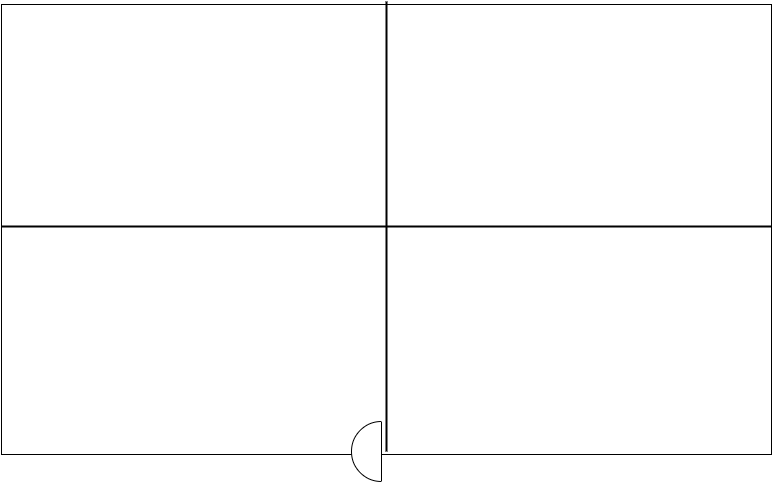

The diagram above was exported from draw.io. Its source (the exported page's mxGraphModel, read from the mxfile embedded in the PNG):
<mxGraphModel dx="768" dy="1604" grid="1" gridSize="10" guides="1" tooltips="1" connect="1" arrows="1" fold="1" page="1" pageScale="1" pageWidth="827" pageHeight="1169" math="0" shadow="0">
  <root>
    <mxCell id="0" />
    <mxCell id="1" parent="0" />
    <mxCell id="W71jjQC7ok1hydyz61x4-9" value="" style="rounded=0;whiteSpace=wrap;html=1;" vertex="1" parent="1">
      <mxGeometry x="500" y="-1157" width="770" height="450" as="geometry" />
    </mxCell>
    <mxCell id="W71jjQC7ok1hydyz61x4-14" value="" style="verticalLabelPosition=bottom;verticalAlign=top;html=1;shape=mxgraph.basic.half_circle;direction=south;" vertex="1" parent="1">
      <mxGeometry x="850" y="-740" width="30" height="60" as="geometry" />
    </mxCell>
    <mxCell id="W71jjQC7ok1hydyz61x4-15" value="" style="line;strokeWidth=2;direction=south;html=1;" vertex="1" parent="1">
      <mxGeometry x="880" y="-1160" width="10" height="450" as="geometry" />
    </mxCell>
    <mxCell id="W71jjQC7ok1hydyz61x4-16" value="" style="line;strokeWidth=2;html=1;perimeter=backbonePerimeter;points=[];outlineConnect=0;" vertex="1" parent="1">
      <mxGeometry x="500" y="-940" width="770" height="10" as="geometry" />
    </mxCell>
  </root>
</mxGraphModel>